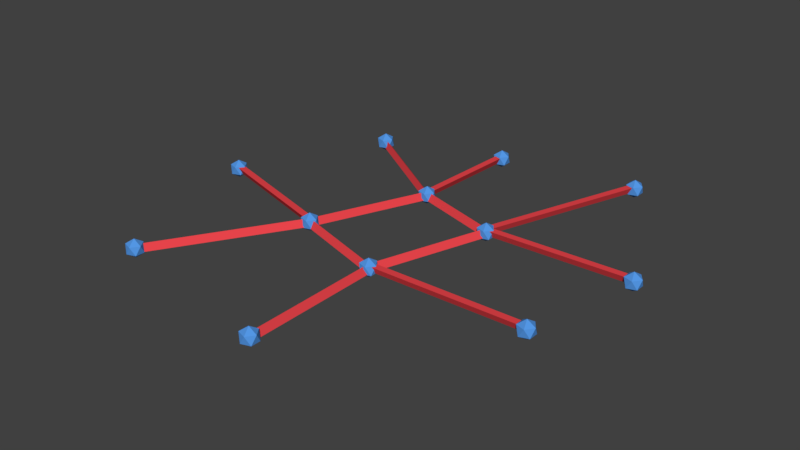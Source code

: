 # Source: crooked_sharp.blend  (saved by Blender 2.79.0; exported with 4.5.12 LTS)
import bpy
from mathutils import Matrix  # noqa: F401  (used for matrix-valued properties, if any)

bpy.ops.wm.read_factory_settings(use_empty=True)
scene = bpy.context.scene
scene.name = 'Scene'

# ---- collections
col_collection_1 = bpy.data.collections.new('Collection 1'); scene.collection.children.link(col_collection_1)

# ---- materials (node trees are filled in below, after node groups)
mat_m_joint_011 = bpy.data.materials.new('m_joint.011')
mat_m_joint_011.alpha_threshold = 0.0
mat_m_joint_011.use_transparent_shadow = False
mat_m_joint_011.diffuse_color = (0.09043, 0.3159, 0.8, 1.0)
mat_m_joint_011.roughness = 0.5
mat_m_joint_010 = bpy.data.materials.new('m_joint.010')
mat_m_joint_010.alpha_threshold = 0.0
mat_m_joint_010.use_transparent_shadow = False
mat_m_joint_010.diffuse_color = (0.09043, 0.3159, 0.8, 1.0)
mat_m_joint_010.roughness = 0.5
mat_m_joint_009 = bpy.data.materials.new('m_joint.009')
mat_m_joint_009.alpha_threshold = 0.0
mat_m_joint_009.use_transparent_shadow = False
mat_m_joint_009.diffuse_color = (0.09043, 0.3159, 0.8, 1.0)
mat_m_joint_009.roughness = 0.5
mat_m_joint_008 = bpy.data.materials.new('m_joint.008')
mat_m_joint_008.alpha_threshold = 0.0
mat_m_joint_008.use_transparent_shadow = False
mat_m_joint_008.diffuse_color = (0.09043, 0.3159, 0.8, 1.0)
mat_m_joint_008.roughness = 0.5
mat_m_joint_007 = bpy.data.materials.new('m_joint.007')
mat_m_joint_007.alpha_threshold = 0.0
mat_m_joint_007.use_transparent_shadow = False
mat_m_joint_007.diffuse_color = (0.09043, 0.3159, 0.8, 1.0)
mat_m_joint_007.roughness = 0.5
mat_m_bridge_010 = bpy.data.materials.new('m_bridge.010')
mat_m_bridge_010.alpha_threshold = 0.0
mat_m_bridge_010.use_transparent_shadow = False
mat_m_bridge_010.diffuse_color = (0.8336, 0.06034, 0.07191, 1.0)
mat_m_bridge_010.roughness = 0.5
mat_m_bridge_009 = bpy.data.materials.new('m_bridge.009')
mat_m_bridge_009.alpha_threshold = 0.0
mat_m_bridge_009.use_transparent_shadow = False
mat_m_bridge_009.diffuse_color = (0.8336, 0.06034, 0.07191, 1.0)
mat_m_bridge_009.roughness = 0.5
mat_m_joint_006 = bpy.data.materials.new('m_joint.006')
mat_m_joint_006.alpha_threshold = 0.0
mat_m_joint_006.use_transparent_shadow = False
mat_m_joint_006.diffuse_color = (0.09043, 0.3159, 0.8, 1.0)
mat_m_joint_006.roughness = 0.5
mat_m_joint_005 = bpy.data.materials.new('m_joint.005')
mat_m_joint_005.alpha_threshold = 0.0
mat_m_joint_005.use_transparent_shadow = False
mat_m_joint_005.diffuse_color = (0.09043, 0.3159, 0.8, 1.0)
mat_m_joint_005.roughness = 0.5
mat_m_joint_004 = bpy.data.materials.new('m_joint.004')
mat_m_joint_004.alpha_threshold = 0.0
mat_m_joint_004.use_transparent_shadow = False
mat_m_joint_004.diffuse_color = (0.09043, 0.3159, 0.8, 1.0)
mat_m_joint_004.roughness = 0.5
mat_m_bridge_012 = bpy.data.materials.new('m_bridge.012')
mat_m_bridge_012.alpha_threshold = 0.0
mat_m_bridge_012.use_transparent_shadow = False
mat_m_bridge_012.diffuse_color = (0.8336, 0.06034, 0.07191, 1.0)
mat_m_bridge_012.roughness = 0.5
mat_m_bridge_011 = bpy.data.materials.new('m_bridge.011')
mat_m_bridge_011.alpha_threshold = 0.0
mat_m_bridge_011.use_transparent_shadow = False
mat_m_bridge_011.diffuse_color = (0.8336, 0.06034, 0.07191, 1.0)
mat_m_bridge_011.roughness = 0.5
mat_m_bridge_008 = bpy.data.materials.new('m_bridge.008')
mat_m_bridge_008.alpha_threshold = 0.0
mat_m_bridge_008.use_transparent_shadow = False
mat_m_bridge_008.diffuse_color = (0.8336, 0.06034, 0.07191, 1.0)
mat_m_bridge_008.roughness = 0.5
mat_m_joint_003 = bpy.data.materials.new('m_joint.003')
mat_m_joint_003.alpha_threshold = 0.0
mat_m_joint_003.use_transparent_shadow = False
mat_m_joint_003.diffuse_color = (0.09043, 0.3159, 0.8, 1.0)
mat_m_joint_003.roughness = 0.5
mat_m_joint_002 = bpy.data.materials.new('m_joint.002')
mat_m_joint_002.alpha_threshold = 0.0
mat_m_joint_002.use_transparent_shadow = False
mat_m_joint_002.diffuse_color = (0.09043, 0.3159, 0.8, 1.0)
mat_m_joint_002.roughness = 0.5
mat_m_bridge_004 = bpy.data.materials.new('m_bridge.004')
mat_m_bridge_004.alpha_threshold = 0.0
mat_m_bridge_004.use_transparent_shadow = False
mat_m_bridge_004.diffuse_color = (0.8336, 0.06034, 0.07191, 1.0)
mat_m_bridge_004.roughness = 0.5
mat_m_bridge_003 = bpy.data.materials.new('m_bridge.003')
mat_m_bridge_003.alpha_threshold = 0.0
mat_m_bridge_003.use_transparent_shadow = False
mat_m_bridge_003.diffuse_color = (0.8336, 0.06034, 0.07191, 1.0)
mat_m_bridge_003.roughness = 0.5
mat_m_bridge_002 = bpy.data.materials.new('m_bridge.002')
mat_m_bridge_002.alpha_threshold = 0.0
mat_m_bridge_002.use_transparent_shadow = False
mat_m_bridge_002.diffuse_color = (0.8336, 0.06034, 0.07191, 1.0)
mat_m_bridge_002.roughness = 0.5
mat_m_joint_001 = bpy.data.materials.new('m_joint.001')
mat_m_joint_001.alpha_threshold = 0.0
mat_m_joint_001.use_transparent_shadow = False
mat_m_joint_001.diffuse_color = (0.09043, 0.3159, 0.8, 1.0)
mat_m_joint_001.roughness = 0.5
mat_m_bridge_006 = bpy.data.materials.new('m_bridge.006')
mat_m_bridge_006.alpha_threshold = 0.0
mat_m_bridge_006.use_transparent_shadow = False
mat_m_bridge_006.diffuse_color = (0.8336, 0.06034, 0.07191, 1.0)
mat_m_bridge_006.roughness = 0.5
mat_m_bridge_005 = bpy.data.materials.new('m_bridge.005')
mat_m_bridge_005.alpha_threshold = 0.0
mat_m_bridge_005.use_transparent_shadow = False
mat_m_bridge_005.diffuse_color = (0.8336, 0.06034, 0.07191, 1.0)
mat_m_bridge_005.roughness = 0.5
mat_m_bridge_001 = bpy.data.materials.new('m_bridge.001')
mat_m_bridge_001.alpha_threshold = 0.0
mat_m_bridge_001.use_transparent_shadow = False
mat_m_bridge_001.diffuse_color = (0.8336, 0.06034, 0.07191, 1.0)
mat_m_bridge_001.roughness = 0.5
mat_m_joint = bpy.data.materials.new('m_joint')
mat_m_joint.alpha_threshold = 0.0
mat_m_joint.use_transparent_shadow = False
mat_m_joint.diffuse_color = (0.09043, 0.3159, 0.8, 1.0)
mat_m_joint.roughness = 0.5
mat_m_bridge = bpy.data.materials.new('m_bridge')
mat_m_bridge.alpha_threshold = 0.0
mat_m_bridge.use_transparent_shadow = False
mat_m_bridge.diffuse_color = (0.8336, 0.06034, 0.07191, 1.0)
mat_m_bridge.roughness = 0.5

# ---- material node trees

# ---- world
world_world = bpy.data.worlds.new('World'); scene.world = world_world
world_world.color = (0.05088, 0.05088, 0.05088)
world_world.use_sun_shadow = False
world_world.sun_shadow_jitter_overblur = 0.0
world_world.cycles.sampling_method = 'MANUAL'

# ---- meshes
me_icosphere_011 = bpy.data.meshes.new('Icosphere.011')
me_icosphere_011.from_pydata([(0.0, 0.0, -0.8), (0.5789, -0.4206, -0.3578), (-0.2211, -0.6805, -0.3578), (-0.7155, 0.0, -0.3578), (-0.2211, 0.6805, -0.3578), (0.5789, 0.4206, -0.3578), (0.2211, -0.6805, 0.3578), (-0.5789, -0.4206, 0.3578), (-0.5789, 0.4206, 0.3578), (0.2211, 0.6805, 0.3578), (0.7155, 0.0, 0.3578), (0.0, 0.0, 0.8)], [], [(0, 1, 2), (1, 0, 5), (0, 2, 3), (0, 3, 4), (0, 4, 5), (1, 5, 10), (2, 1, 6), (3, 2, 7), (4, 3, 8), (5, 4, 9), (1, 10, 6), (2, 6, 7), (3, 7, 8), (4, 8, 9), (5, 9, 10), (6, 10, 11), (7, 6, 11), (8, 7, 11), (9, 8, 11), (10, 9, 11)])
me_icosphere_011.materials.append(mat_m_joint_011)
me_icosphere_011.use_remesh_preserve_volume = False
me_icosphere_011.use_remesh_preserve_attributes = False
me_icosphere_011.use_mirror_vertex_groups = False
me_icosphere_011.update()
me_icosphere_010 = bpy.data.meshes.new('Icosphere.010')
me_icosphere_010.from_pydata([(0.0, 0.0, -0.8), (0.5789, -0.4206, -0.3578), (-0.2211, -0.6805, -0.3578), (-0.7155, 0.0, -0.3578), (-0.2211, 0.6805, -0.3578), (0.5789, 0.4206, -0.3578), (0.2211, -0.6805, 0.3578), (-0.5789, -0.4206, 0.3578), (-0.5789, 0.4206, 0.3578), (0.2211, 0.6805, 0.3578), (0.7155, 0.0, 0.3578), (0.0, 0.0, 0.8)], [], [(0, 1, 2), (1, 0, 5), (0, 2, 3), (0, 3, 4), (0, 4, 5), (1, 5, 10), (2, 1, 6), (3, 2, 7), (4, 3, 8), (5, 4, 9), (1, 10, 6), (2, 6, 7), (3, 7, 8), (4, 8, 9), (5, 9, 10), (6, 10, 11), (7, 6, 11), (8, 7, 11), (9, 8, 11), (10, 9, 11)])
me_icosphere_010.materials.append(mat_m_joint_010)
me_icosphere_010.use_remesh_preserve_volume = False
me_icosphere_010.use_remesh_preserve_attributes = False
me_icosphere_010.use_mirror_vertex_groups = False
me_icosphere_010.update()
me_icosphere_009 = bpy.data.meshes.new('Icosphere.009')
me_icosphere_009.from_pydata([(0.0, 0.0, -0.8), (0.5789, -0.4206, -0.3578), (-0.2211, -0.6805, -0.3578), (-0.7155, 0.0, -0.3578), (-0.2211, 0.6805, -0.3578), (0.5789, 0.4206, -0.3578), (0.2211, -0.6805, 0.3578), (-0.5789, -0.4206, 0.3578), (-0.5789, 0.4206, 0.3578), (0.2211, 0.6805, 0.3578), (0.7155, 0.0, 0.3578), (0.0, 0.0, 0.8)], [], [(0, 1, 2), (1, 0, 5), (0, 2, 3), (0, 3, 4), (0, 4, 5), (1, 5, 10), (2, 1, 6), (3, 2, 7), (4, 3, 8), (5, 4, 9), (1, 10, 6), (2, 6, 7), (3, 7, 8), (4, 8, 9), (5, 9, 10), (6, 10, 11), (7, 6, 11), (8, 7, 11), (9, 8, 11), (10, 9, 11)])
me_icosphere_009.materials.append(mat_m_joint_009)
me_icosphere_009.use_remesh_preserve_volume = False
me_icosphere_009.use_remesh_preserve_attributes = False
me_icosphere_009.use_mirror_vertex_groups = False
me_icosphere_009.update()
me_icosphere_008 = bpy.data.meshes.new('Icosphere.008')
me_icosphere_008.from_pydata([(0.0, 0.0, -0.8), (0.5789, -0.4206, -0.3578), (-0.2211, -0.6805, -0.3578), (-0.7155, 0.0, -0.3578), (-0.2211, 0.6805, -0.3578), (0.5789, 0.4206, -0.3578), (0.2211, -0.6805, 0.3578), (-0.5789, -0.4206, 0.3578), (-0.5789, 0.4206, 0.3578), (0.2211, 0.6805, 0.3578), (0.7155, 0.0, 0.3578), (0.0, 0.0, 0.8)], [], [(0, 1, 2), (1, 0, 5), (0, 2, 3), (0, 3, 4), (0, 4, 5), (1, 5, 10), (2, 1, 6), (3, 2, 7), (4, 3, 8), (5, 4, 9), (1, 10, 6), (2, 6, 7), (3, 7, 8), (4, 8, 9), (5, 9, 10), (6, 10, 11), (7, 6, 11), (8, 7, 11), (9, 8, 11), (10, 9, 11)])
me_icosphere_008.materials.append(mat_m_joint_008)
me_icosphere_008.use_remesh_preserve_volume = False
me_icosphere_008.use_remesh_preserve_attributes = False
me_icosphere_008.use_mirror_vertex_groups = False
me_icosphere_008.update()
me_icosphere_007 = bpy.data.meshes.new('Icosphere.007')
me_icosphere_007.from_pydata([(0.0, 0.0, -0.8), (0.5789, -0.4206, -0.3578), (-0.2211, -0.6805, -0.3578), (-0.7155, 0.0, -0.3578), (-0.2211, 0.6805, -0.3578), (0.5789, 0.4206, -0.3578), (0.2211, -0.6805, 0.3578), (-0.5789, -0.4206, 0.3578), (-0.5789, 0.4206, 0.3578), (0.2211, 0.6805, 0.3578), (0.7155, 0.0, 0.3578), (0.0, 0.0, 0.8)], [], [(0, 1, 2), (1, 0, 5), (0, 2, 3), (0, 3, 4), (0, 4, 5), (1, 5, 10), (2, 1, 6), (3, 2, 7), (4, 3, 8), (5, 4, 9), (1, 10, 6), (2, 6, 7), (3, 7, 8), (4, 8, 9), (5, 9, 10), (6, 10, 11), (7, 6, 11), (8, 7, 11), (9, 8, 11), (10, 9, 11)])
me_icosphere_007.materials.append(mat_m_joint_007)
me_icosphere_007.use_remesh_preserve_volume = False
me_icosphere_007.use_remesh_preserve_attributes = False
me_icosphere_007.use_mirror_vertex_groups = False
me_icosphere_007.update()
me_cylinder_010 = bpy.data.meshes.new('Cylinder.010')
me_cylinder_010.from_pydata([(1.243e-16, 5.96e-08, -0.3031), (-1.865e-16, 5.0, -0.3031), (0.3031, 3.725e-09, 0.3031), (0.3031, 5.0, 0.3031), (-0.3031, 3.725e-09, 0.3031), (-0.3031, 5.0, 0.3031)], [], [(0, 1, 3, 2), (2, 3, 5, 4), (3, 1, 5), (4, 5, 1, 0), (0, 2, 4)])
me_cylinder_010.materials.append(mat_m_bridge_010)
me_cylinder_010.use_remesh_preserve_volume = False
me_cylinder_010.use_remesh_preserve_attributes = False
me_cylinder_010.use_mirror_vertex_groups = False
me_cylinder_010.update()
me_cylinder_009 = bpy.data.meshes.new('Cylinder.009')
me_cylinder_009.from_pydata([(1.243e-16, 5.96e-08, -0.3031), (-1.865e-16, 5.0, -0.3031), (0.3031, 3.725e-09, 0.3031), (0.3031, 5.0, 0.3031), (-0.3031, 3.725e-09, 0.3031), (-0.3031, 5.0, 0.3031)], [], [(0, 1, 3, 2), (2, 3, 5, 4), (3, 1, 5), (4, 5, 1, 0), (0, 2, 4)])
me_cylinder_009.materials.append(mat_m_bridge_009)
me_cylinder_009.use_remesh_preserve_volume = False
me_cylinder_009.use_remesh_preserve_attributes = False
me_cylinder_009.use_mirror_vertex_groups = False
me_cylinder_009.update()
me_icosphere_006 = bpy.data.meshes.new('Icosphere.006')
me_icosphere_006.from_pydata([(0.0, 0.0, -0.8), (0.5789, -0.4206, -0.3578), (-0.2211, -0.6805, -0.3578), (-0.7155, 0.0, -0.3578), (-0.2211, 0.6805, -0.3578), (0.5789, 0.4206, -0.3578), (0.2211, -0.6805, 0.3578), (-0.5789, -0.4206, 0.3578), (-0.5789, 0.4206, 0.3578), (0.2211, 0.6805, 0.3578), (0.7155, 0.0, 0.3578), (0.0, 0.0, 0.8)], [], [(0, 1, 2), (1, 0, 5), (0, 2, 3), (0, 3, 4), (0, 4, 5), (1, 5, 10), (2, 1, 6), (3, 2, 7), (4, 3, 8), (5, 4, 9), (1, 10, 6), (2, 6, 7), (3, 7, 8), (4, 8, 9), (5, 9, 10), (6, 10, 11), (7, 6, 11), (8, 7, 11), (9, 8, 11), (10, 9, 11)])
me_icosphere_006.materials.append(mat_m_joint_006)
me_icosphere_006.use_remesh_preserve_volume = False
me_icosphere_006.use_remesh_preserve_attributes = False
me_icosphere_006.use_mirror_vertex_groups = False
me_icosphere_006.update()
me_icosphere_005 = bpy.data.meshes.new('Icosphere.005')
me_icosphere_005.from_pydata([(0.0, 0.0, -0.8), (0.5789, -0.4206, -0.3578), (-0.2211, -0.6805, -0.3578), (-0.7155, 0.0, -0.3578), (-0.2211, 0.6805, -0.3578), (0.5789, 0.4206, -0.3578), (0.2211, -0.6805, 0.3578), (-0.5789, -0.4206, 0.3578), (-0.5789, 0.4206, 0.3578), (0.2211, 0.6805, 0.3578), (0.7155, 0.0, 0.3578), (0.0, 0.0, 0.8)], [], [(0, 1, 2), (1, 0, 5), (0, 2, 3), (0, 3, 4), (0, 4, 5), (1, 5, 10), (2, 1, 6), (3, 2, 7), (4, 3, 8), (5, 4, 9), (1, 10, 6), (2, 6, 7), (3, 7, 8), (4, 8, 9), (5, 9, 10), (6, 10, 11), (7, 6, 11), (8, 7, 11), (9, 8, 11), (10, 9, 11)])
me_icosphere_005.materials.append(mat_m_joint_005)
me_icosphere_005.use_remesh_preserve_volume = False
me_icosphere_005.use_remesh_preserve_attributes = False
me_icosphere_005.use_mirror_vertex_groups = False
me_icosphere_005.update()
me_icosphere_004 = bpy.data.meshes.new('Icosphere.004')
me_icosphere_004.from_pydata([(0.0, 0.0, -0.8), (0.5789, -0.4206, -0.3578), (-0.2211, -0.6805, -0.3578), (-0.7155, 0.0, -0.3578), (-0.2211, 0.6805, -0.3578), (0.5789, 0.4206, -0.3578), (0.2211, -0.6805, 0.3578), (-0.5789, -0.4206, 0.3578), (-0.5789, 0.4206, 0.3578), (0.2211, 0.6805, 0.3578), (0.7155, 0.0, 0.3578), (0.0, 0.0, 0.8)], [], [(0, 1, 2), (1, 0, 5), (0, 2, 3), (0, 3, 4), (0, 4, 5), (1, 5, 10), (2, 1, 6), (3, 2, 7), (4, 3, 8), (5, 4, 9), (1, 10, 6), (2, 6, 7), (3, 7, 8), (4, 8, 9), (5, 9, 10), (6, 10, 11), (7, 6, 11), (8, 7, 11), (9, 8, 11), (10, 9, 11)])
me_icosphere_004.materials.append(mat_m_joint_004)
me_icosphere_004.use_remesh_preserve_volume = False
me_icosphere_004.use_remesh_preserve_attributes = False
me_icosphere_004.use_mirror_vertex_groups = False
me_icosphere_004.update()
me_cylinder_012 = bpy.data.meshes.new('Cylinder.012')
me_cylinder_012.from_pydata([(1.243e-16, 5.96e-08, -0.3031), (-1.865e-16, 5.0, -0.3031), (0.3031, 3.725e-09, 0.3031), (0.3031, 5.0, 0.3031), (-0.3031, 3.725e-09, 0.3031), (-0.3031, 5.0, 0.3031)], [], [(0, 1, 3, 2), (2, 3, 5, 4), (3, 1, 5), (4, 5, 1, 0), (0, 2, 4)])
me_cylinder_012.materials.append(mat_m_bridge_012)
me_cylinder_012.use_remesh_preserve_volume = False
me_cylinder_012.use_remesh_preserve_attributes = False
me_cylinder_012.use_mirror_vertex_groups = False
me_cylinder_012.update()
me_cylinder_011 = bpy.data.meshes.new('Cylinder.011')
me_cylinder_011.from_pydata([(1.243e-16, 5.96e-08, -0.3031), (-1.865e-16, 5.0, -0.3031), (0.3031, 3.725e-09, 0.3031), (0.3031, 5.0, 0.3031), (-0.3031, 3.725e-09, 0.3031), (-0.3031, 5.0, 0.3031)], [], [(0, 1, 3, 2), (2, 3, 5, 4), (3, 1, 5), (4, 5, 1, 0), (0, 2, 4)])
me_cylinder_011.materials.append(mat_m_bridge_011)
me_cylinder_011.use_remesh_preserve_volume = False
me_cylinder_011.use_remesh_preserve_attributes = False
me_cylinder_011.use_mirror_vertex_groups = False
me_cylinder_011.update()
me_cylinder_008 = bpy.data.meshes.new('Cylinder.008')
me_cylinder_008.from_pydata([(1.243e-16, 5.96e-08, -0.3031), (-1.865e-16, 5.0, -0.3031), (0.3031, 3.725e-09, 0.3031), (0.3031, 5.0, 0.3031), (-0.3031, 3.725e-09, 0.3031), (-0.3031, 5.0, 0.3031)], [], [(0, 1, 3, 2), (2, 3, 5, 4), (3, 1, 5), (4, 5, 1, 0), (0, 2, 4)])
me_cylinder_008.materials.append(mat_m_bridge_008)
me_cylinder_008.use_remesh_preserve_volume = False
me_cylinder_008.use_remesh_preserve_attributes = False
me_cylinder_008.use_mirror_vertex_groups = False
me_cylinder_008.update()
me_icosphere_003 = bpy.data.meshes.new('Icosphere.003')
me_icosphere_003.from_pydata([(0.0, 0.0, -0.8), (0.5789, -0.4206, -0.3578), (-0.2211, -0.6805, -0.3578), (-0.7155, 0.0, -0.3578), (-0.2211, 0.6805, -0.3578), (0.5789, 0.4206, -0.3578), (0.2211, -0.6805, 0.3578), (-0.5789, -0.4206, 0.3578), (-0.5789, 0.4206, 0.3578), (0.2211, 0.6805, 0.3578), (0.7155, 0.0, 0.3578), (0.0, 0.0, 0.8)], [], [(0, 1, 2), (1, 0, 5), (0, 2, 3), (0, 3, 4), (0, 4, 5), (1, 5, 10), (2, 1, 6), (3, 2, 7), (4, 3, 8), (5, 4, 9), (1, 10, 6), (2, 6, 7), (3, 7, 8), (4, 8, 9), (5, 9, 10), (6, 10, 11), (7, 6, 11), (8, 7, 11), (9, 8, 11), (10, 9, 11)])
me_icosphere_003.materials.append(mat_m_joint_003)
me_icosphere_003.use_remesh_preserve_volume = False
me_icosphere_003.use_remesh_preserve_attributes = False
me_icosphere_003.use_mirror_vertex_groups = False
me_icosphere_003.update()
me_icosphere_002 = bpy.data.meshes.new('Icosphere.002')
me_icosphere_002.from_pydata([(0.0, 0.0, -0.8), (0.5789, -0.4206, -0.3578), (-0.2211, -0.6805, -0.3578), (-0.7155, 0.0, -0.3578), (-0.2211, 0.6805, -0.3578), (0.5789, 0.4206, -0.3578), (0.2211, -0.6805, 0.3578), (-0.5789, -0.4206, 0.3578), (-0.5789, 0.4206, 0.3578), (0.2211, 0.6805, 0.3578), (0.7155, 0.0, 0.3578), (0.0, 0.0, 0.8)], [], [(0, 1, 2), (1, 0, 5), (0, 2, 3), (0, 3, 4), (0, 4, 5), (1, 5, 10), (2, 1, 6), (3, 2, 7), (4, 3, 8), (5, 4, 9), (1, 10, 6), (2, 6, 7), (3, 7, 8), (4, 8, 9), (5, 9, 10), (6, 10, 11), (7, 6, 11), (8, 7, 11), (9, 8, 11), (10, 9, 11)])
me_icosphere_002.materials.append(mat_m_joint_002)
me_icosphere_002.use_remesh_preserve_volume = False
me_icosphere_002.use_remesh_preserve_attributes = False
me_icosphere_002.use_mirror_vertex_groups = False
me_icosphere_002.update()
me_cylinder_004 = bpy.data.meshes.new('Cylinder.004')
me_cylinder_004.from_pydata([(1.243e-16, 5.96e-08, -0.3031), (-1.865e-16, 5.0, -0.3031), (0.3031, 3.725e-09, 0.3031), (0.3031, 5.0, 0.3031), (-0.3031, 3.725e-09, 0.3031), (-0.3031, 5.0, 0.3031)], [], [(0, 1, 3, 2), (2, 3, 5, 4), (3, 1, 5), (4, 5, 1, 0), (0, 2, 4)])
me_cylinder_004.materials.append(mat_m_bridge_004)
me_cylinder_004.use_remesh_preserve_volume = False
me_cylinder_004.use_remesh_preserve_attributes = False
me_cylinder_004.use_mirror_vertex_groups = False
me_cylinder_004.update()
me_cylinder_003 = bpy.data.meshes.new('Cylinder.003')
me_cylinder_003.from_pydata([(1.243e-16, 5.96e-08, -0.3031), (-1.865e-16, 5.0, -0.3031), (0.3031, 3.725e-09, 0.3031), (0.3031, 5.0, 0.3031), (-0.3031, 3.725e-09, 0.3031), (-0.3031, 5.0, 0.3031)], [], [(0, 1, 3, 2), (2, 3, 5, 4), (3, 1, 5), (4, 5, 1, 0), (0, 2, 4)])
me_cylinder_003.materials.append(mat_m_bridge_003)
me_cylinder_003.use_remesh_preserve_volume = False
me_cylinder_003.use_remesh_preserve_attributes = False
me_cylinder_003.use_mirror_vertex_groups = False
me_cylinder_003.update()
me_cylinder_002 = bpy.data.meshes.new('Cylinder.002')
me_cylinder_002.from_pydata([(1.243e-16, 5.96e-08, -0.3031), (-1.865e-16, 5.0, -0.3031), (0.3031, 3.725e-09, 0.3031), (0.3031, 5.0, 0.3031), (-0.3031, 3.725e-09, 0.3031), (-0.3031, 5.0, 0.3031)], [], [(0, 1, 3, 2), (2, 3, 5, 4), (3, 1, 5), (4, 5, 1, 0), (0, 2, 4)])
me_cylinder_002.materials.append(mat_m_bridge_002)
me_cylinder_002.use_remesh_preserve_volume = False
me_cylinder_002.use_remesh_preserve_attributes = False
me_cylinder_002.use_mirror_vertex_groups = False
me_cylinder_002.update()
me_icosphere_001 = bpy.data.meshes.new('Icosphere.001')
me_icosphere_001.from_pydata([(0.0, 0.0, -0.8), (0.5789, -0.4206, -0.3578), (-0.2211, -0.6805, -0.3578), (-0.7155, 0.0, -0.3578), (-0.2211, 0.6805, -0.3578), (0.5789, 0.4206, -0.3578), (0.2211, -0.6805, 0.3578), (-0.5789, -0.4206, 0.3578), (-0.5789, 0.4206, 0.3578), (0.2211, 0.6805, 0.3578), (0.7155, 0.0, 0.3578), (0.0, 0.0, 0.8)], [], [(0, 1, 2), (1, 0, 5), (0, 2, 3), (0, 3, 4), (0, 4, 5), (1, 5, 10), (2, 1, 6), (3, 2, 7), (4, 3, 8), (5, 4, 9), (1, 10, 6), (2, 6, 7), (3, 7, 8), (4, 8, 9), (5, 9, 10), (6, 10, 11), (7, 6, 11), (8, 7, 11), (9, 8, 11), (10, 9, 11)])
me_icosphere_001.materials.append(mat_m_joint_001)
me_icosphere_001.use_remesh_preserve_volume = False
me_icosphere_001.use_remesh_preserve_attributes = False
me_icosphere_001.use_mirror_vertex_groups = False
me_icosphere_001.update()
me_cylinder_006 = bpy.data.meshes.new('Cylinder.006')
me_cylinder_006.from_pydata([(1.243e-16, 5.96e-08, -0.3031), (-1.865e-16, 5.0, -0.3031), (0.3031, 3.725e-09, 0.3031), (0.3031, 5.0, 0.3031), (-0.3031, 3.725e-09, 0.3031), (-0.3031, 5.0, 0.3031)], [], [(0, 1, 3, 2), (2, 3, 5, 4), (3, 1, 5), (4, 5, 1, 0), (0, 2, 4)])
me_cylinder_006.materials.append(mat_m_bridge_006)
me_cylinder_006.use_remesh_preserve_volume = False
me_cylinder_006.use_remesh_preserve_attributes = False
me_cylinder_006.use_mirror_vertex_groups = False
me_cylinder_006.update()
me_cylinder_005 = bpy.data.meshes.new('Cylinder.005')
me_cylinder_005.from_pydata([(1.243e-16, 5.96e-08, -0.3031), (-1.865e-16, 5.0, -0.3031), (0.3031, 3.725e-09, 0.3031), (0.3031, 5.0, 0.3031), (-0.3031, 3.725e-09, 0.3031), (-0.3031, 5.0, 0.3031)], [], [(0, 1, 3, 2), (2, 3, 5, 4), (3, 1, 5), (4, 5, 1, 0), (0, 2, 4)])
me_cylinder_005.materials.append(mat_m_bridge_005)
me_cylinder_005.use_remesh_preserve_volume = False
me_cylinder_005.use_remesh_preserve_attributes = False
me_cylinder_005.use_mirror_vertex_groups = False
me_cylinder_005.update()
me_cylinder_001 = bpy.data.meshes.new('Cylinder.001')
me_cylinder_001.from_pydata([(1.243e-16, 5.96e-08, -0.3031), (-1.865e-16, 5.0, -0.3031), (0.3031, 3.725e-09, 0.3031), (0.3031, 5.0, 0.3031), (-0.3031, 3.725e-09, 0.3031), (-0.3031, 5.0, 0.3031)], [], [(0, 1, 3, 2), (2, 3, 5, 4), (3, 1, 5), (4, 5, 1, 0), (0, 2, 4)])
me_cylinder_001.materials.append(mat_m_bridge_001)
me_cylinder_001.use_remesh_preserve_volume = False
me_cylinder_001.use_remesh_preserve_attributes = False
me_cylinder_001.use_mirror_vertex_groups = False
me_cylinder_001.update()
me_icosphere = bpy.data.meshes.new('Icosphere')
me_icosphere.from_pydata([(0.0, 0.0, -0.8), (0.5789, -0.4206, -0.3578), (-0.2211, -0.6805, -0.3578), (-0.7155, 0.0, -0.3578), (-0.2211, 0.6805, -0.3578), (0.5789, 0.4206, -0.3578), (0.2211, -0.6805, 0.3578), (-0.5789, -0.4206, 0.3578), (-0.5789, 0.4206, 0.3578), (0.2211, 0.6805, 0.3578), (0.7155, 0.0, 0.3578), (0.0, 0.0, 0.8)], [], [(0, 1, 2), (1, 0, 5), (0, 2, 3), (0, 3, 4), (0, 4, 5), (1, 5, 10), (2, 1, 6), (3, 2, 7), (4, 3, 8), (5, 4, 9), (1, 10, 6), (2, 6, 7), (3, 7, 8), (4, 8, 9), (5, 9, 10), (6, 10, 11), (7, 6, 11), (8, 7, 11), (9, 8, 11), (10, 9, 11)])
me_icosphere.materials.append(mat_m_joint)
me_icosphere.use_remesh_preserve_volume = False
me_icosphere.use_remesh_preserve_attributes = False
me_icosphere.use_mirror_vertex_groups = False
me_icosphere.update()
me_cylinder = bpy.data.meshes.new('Cylinder')
me_cylinder.from_pydata([(1.243e-16, 5.96e-08, -0.3031), (-1.865e-16, 5.0, -0.3031), (0.3031, 3.725e-09, 0.3031), (0.3031, 5.0, 0.3031), (-0.3031, 3.725e-09, 0.3031), (-0.3031, 5.0, 0.3031)], [], [(0, 1, 3, 2), (2, 3, 5, 4), (3, 1, 5), (4, 5, 1, 0), (0, 2, 4)])
me_cylinder.materials.append(mat_m_bridge)
me_cylinder.use_remesh_preserve_volume = False
me_cylinder.use_remesh_preserve_attributes = False
me_cylinder.use_mirror_vertex_groups = False
me_cylinder.update()

# ---- objects
ob_pg_network_004 = bpy.data.objects.new('pg_network.004', None)
ob_joint_011 = bpy.data.objects.new('joint.011', me_icosphere_011)
ob_joint_010 = bpy.data.objects.new('joint.010', me_icosphere_010)
ob_joint_009 = bpy.data.objects.new('joint.009', me_icosphere_009)
ob_joint_008 = bpy.data.objects.new('joint.008', me_icosphere_008)
ob_joint_007 = bpy.data.objects.new('joint.007', me_icosphere_007)
ob_bridge_010 = bpy.data.objects.new('bridge.010', me_cylinder_010)
ob_bridge_009 = bpy.data.objects.new('bridge.009', me_cylinder_009)
ob_joint_006 = bpy.data.objects.new('joint.006', me_icosphere_006)
ob_joint_005 = bpy.data.objects.new('joint.005', me_icosphere_005)
ob_joint_004 = bpy.data.objects.new('joint.004', me_icosphere_004)
ob_bridge_012 = bpy.data.objects.new('bridge.012', me_cylinder_012)
ob_bridge_011 = bpy.data.objects.new('bridge.011', me_cylinder_011)
ob_bridge_008 = bpy.data.objects.new('bridge.008', me_cylinder_008)
ob_joint_003 = bpy.data.objects.new('joint.003', me_icosphere_003)
ob_joint_002 = bpy.data.objects.new('joint.002', me_icosphere_002)
ob_bridge_004 = bpy.data.objects.new('bridge.004', me_cylinder_004)
ob_bridge_003 = bpy.data.objects.new('bridge.003', me_cylinder_003)
ob_bridge_002 = bpy.data.objects.new('bridge.002', me_cylinder_002)
ob_joint_001 = bpy.data.objects.new('joint.001', me_icosphere_001)
ob_bridge_006 = bpy.data.objects.new('bridge.006', me_cylinder_006)
ob_bridge_005 = bpy.data.objects.new('bridge.005', me_cylinder_005)
ob_bridge_001 = bpy.data.objects.new('bridge.001', me_cylinder_001)
ob_joint = bpy.data.objects.new('joint', me_icosphere)
ob_bridge = bpy.data.objects.new('bridge', me_cylinder)

# ---- transforms, parenting, visibility, modifiers, constraints
ob_pg_network_004.location = (3.11, 1.715, -0.9244)
ob_pg_network_004.empty_display_type = 'ARROWS'
ob_pg_network_004.empty_image_offset = (0.0, 0.0)
ob_pg_network_004.lineart.crease_threshold = 0.0
ob_joint_011.parent = ob_pg_network_004
ob_joint_011.location = (0.9262, -22.63, -0.07564)
ob_joint_011.lineart.crease_threshold = 0.0
ob_joint_010.parent = ob_pg_network_004
ob_joint_010.location = (14.45, -10.25, -0.07564)
ob_joint_010.lineart.crease_threshold = 0.0
ob_joint_009.parent = ob_pg_network_004
ob_joint_009.location = (-14.69, -19.71, -0.07564)
ob_joint_009.lineart.crease_threshold = 0.0
ob_joint_008.parent = ob_pg_network_004
ob_joint_008.location = (-19.47, -4.593, -0.07564)
ob_joint_008.lineart.crease_threshold = 0.0
ob_joint_007.parent = ob_pg_network_004
ob_joint_007.location = (-7.588, -8.068, -0.07564)
ob_joint_007.lineart.crease_threshold = 0.0
ob_bridge_010.parent = ob_joint_009
ob_bridge_010.location = (0.0, 0.0, 0.0)
ob_bridge_010.lock_location = (True, True, True)
ob_bridge_010.lock_rotation = (True, True, True)
ob_bridge_010.lock_scale = (True, True, True)
ob_bridge_010.lineart.crease_threshold = 0.0
_c = ob_bridge_010.constraints.new('COPY_LOCATION'); _c.name = 'Copy Location'
_c.active = False
_c.target = ob_joint_007
_c = ob_bridge_010.constraints.new('COPY_ROTATION'); _c.name = 'Copy Rotation'
_c.active = False
_c.target = ob_joint_007
_c = ob_bridge_010.constraints.new('STRETCH_TO'); _c.name = 'Stretch To'
_c.target = ob_joint_009
_c.keep_axis = 'PLANE_X'
_c.rest_length = 5.0
_c.bulge = 0.0
ob_bridge_009.parent = ob_joint_008
ob_bridge_009.location = (0.0, 0.0, 0.0)
ob_bridge_009.lock_location = (True, True, True)
ob_bridge_009.lock_rotation = (True, True, True)
ob_bridge_009.lock_scale = (True, True, True)
ob_bridge_009.lineart.crease_threshold = 0.0
_c = ob_bridge_009.constraints.new('COPY_LOCATION'); _c.name = 'Copy Location'
_c.target = ob_joint_007
_c = ob_bridge_009.constraints.new('COPY_ROTATION'); _c.name = 'Copy Rotation'
_c.target = ob_joint_007
_c = ob_bridge_009.constraints.new('STRETCH_TO'); _c.name = 'Stretch To'
_c.target = ob_joint_008
_c.keep_axis = 'PLANE_X'
_c.rest_length = 5.0
_c.bulge = 0.0
ob_joint_006.parent = ob_pg_network_004
ob_joint_006.location = (-3.072, 11.79, -0.07564)
ob_joint_006.lineart.crease_threshold = 0.0
ob_joint_005.parent = ob_pg_network_004
ob_joint_005.location = (9.118, 13.78, -0.07564)
ob_joint_005.lineart.crease_threshold = 0.0
ob_joint_004.parent = ob_pg_network_004
ob_joint_004.location = (0.8595, -10.65, -0.07564)
ob_joint_004.lineart.crease_threshold = 0.0
ob_bridge_012.parent = ob_joint_011
ob_bridge_012.location = (0.0, 0.0, 0.0)
ob_bridge_012.lock_location = (True, True, True)
ob_bridge_012.lock_rotation = (True, True, True)
ob_bridge_012.lock_scale = (True, True, True)
ob_bridge_012.lineart.crease_threshold = 0.0
_c = ob_bridge_012.constraints.new('COPY_LOCATION'); _c.name = 'Copy Location'
_c.target = ob_joint_004
_c = ob_bridge_012.constraints.new('COPY_ROTATION'); _c.name = 'Copy Rotation'
_c.target = ob_joint_004
_c = ob_bridge_012.constraints.new('STRETCH_TO'); _c.name = 'Stretch To'
_c.target = ob_joint_011
_c.keep_axis = 'PLANE_X'
_c.rest_length = 5.0
_c.bulge = 0.0
ob_bridge_011.parent = ob_joint_010
ob_bridge_011.location = (0.0, 0.0, 0.0)
ob_bridge_011.lock_location = (True, True, True)
ob_bridge_011.lock_rotation = (True, True, True)
ob_bridge_011.lock_scale = (True, True, True)
ob_bridge_011.lineart.crease_threshold = 0.0
_c = ob_bridge_011.constraints.new('COPY_LOCATION'); _c.name = 'Copy Location'
_c.target = ob_joint_004
_c = ob_bridge_011.constraints.new('COPY_ROTATION'); _c.name = 'Copy Rotation'
_c.target = ob_joint_004
_c = ob_bridge_011.constraints.new('STRETCH_TO'); _c.name = 'Stretch To'
_c.target = ob_joint_010
_c.keep_axis = 'PLANE_X'
_c.rest_length = 5.0
_c.bulge = 0.0
ob_bridge_008.parent = ob_joint_004
ob_bridge_008.location = (0.0, 0.0, 0.0)
ob_bridge_008.lock_location = (True, True, True)
ob_bridge_008.lock_rotation = (True, True, True)
ob_bridge_008.lock_scale = (True, True, True)
ob_bridge_008.lineart.crease_threshold = 0.0
_c = ob_bridge_008.constraints.new('COPY_LOCATION'); _c.name = 'Copy Location'
_c.target = ob_joint_007
_c = ob_bridge_008.constraints.new('COPY_ROTATION'); _c.name = 'Copy Rotation'
_c.target = ob_joint_007
_c = ob_bridge_008.constraints.new('STRETCH_TO'); _c.name = 'Stretch To'
_c.target = ob_joint_004
_c.keep_axis = 'PLANE_X'
_c.rest_length = 5.0
_c.bulge = 0.0
ob_joint_003.parent = ob_pg_network_004
ob_joint_003.location = (16.76, -0.07962, -0.07564)
ob_joint_003.lineart.crease_threshold = 0.0
ob_joint_002.parent = ob_pg_network_004
ob_joint_002.location = (4.138, -0.5855, -0.07564)
ob_joint_002.lineart.crease_threshold = 0.0
ob_bridge_004.parent = ob_joint_005
ob_bridge_004.location = (0.0, 0.0, 0.0)
ob_bridge_004.lock_location = (True, True, True)
ob_bridge_004.lock_rotation = (True, True, True)
ob_bridge_004.lock_scale = (True, True, True)
ob_bridge_004.lineart.crease_threshold = 0.0
_c = ob_bridge_004.constraints.new('COPY_LOCATION'); _c.name = 'Copy Location'
_c.target = ob_joint_002
_c = ob_bridge_004.constraints.new('COPY_ROTATION'); _c.name = 'Copy Rotation'
_c.target = ob_joint_002
_c = ob_bridge_004.constraints.new('STRETCH_TO'); _c.name = 'Stretch To'
_c.target = ob_joint_005
_c.keep_axis = 'PLANE_X'
_c.rest_length = 5.0
_c.bulge = 0.0
ob_bridge_003.parent = ob_joint_004
ob_bridge_003.location = (0.0, 0.0, 0.0)
ob_bridge_003.lock_location = (True, True, True)
ob_bridge_003.lock_rotation = (True, True, True)
ob_bridge_003.lock_scale = (True, True, True)
ob_bridge_003.lineart.crease_threshold = 0.0
_c = ob_bridge_003.constraints.new('COPY_LOCATION'); _c.name = 'Copy Location'
_c.target = ob_joint_002
_c = ob_bridge_003.constraints.new('COPY_ROTATION'); _c.name = 'Copy Rotation'
_c.target = ob_joint_002
_c = ob_bridge_003.constraints.new('STRETCH_TO'); _c.name = 'Stretch To'
_c.target = ob_joint_004
_c.keep_axis = 'PLANE_X'
_c.rest_length = 5.0
_c.bulge = 0.0
ob_bridge_002.parent = ob_joint_003
ob_bridge_002.location = (0.0, 0.0, 0.0)
ob_bridge_002.lock_location = (True, True, True)
ob_bridge_002.lock_rotation = (True, True, True)
ob_bridge_002.lock_scale = (True, True, True)
ob_bridge_002.lineart.crease_threshold = 0.0
_c = ob_bridge_002.constraints.new('COPY_LOCATION'); _c.name = 'Copy Location'
_c.target = ob_joint_002
_c = ob_bridge_002.constraints.new('COPY_ROTATION'); _c.name = 'Copy Rotation'
_c.target = ob_joint_002
_c = ob_bridge_002.constraints.new('STRETCH_TO'); _c.name = 'Stretch To'
_c.target = ob_joint_003
_c.keep_axis = 'PLANE_X'
_c.rest_length = 5.0
_c.bulge = 0.0
ob_joint_001.parent = ob_pg_network_004
ob_joint_001.location = (-3.783, 2.026, -0.2731)
ob_joint_001.lineart.crease_threshold = 0.0
ob_bridge_006.parent = ob_joint_007
ob_bridge_006.location = (0.0, 0.0, 0.0)
ob_bridge_006.lock_location = (True, True, True)
ob_bridge_006.lock_rotation = (True, True, True)
ob_bridge_006.lock_scale = (True, True, True)
ob_bridge_006.lineart.crease_threshold = 0.0
_c = ob_bridge_006.constraints.new('COPY_LOCATION'); _c.name = 'Copy Location'
_c.target = ob_joint_001
_c = ob_bridge_006.constraints.new('COPY_ROTATION'); _c.name = 'Copy Rotation'
_c.target = ob_joint_001
_c = ob_bridge_006.constraints.new('STRETCH_TO'); _c.name = 'Stretch To'
_c.target = ob_joint_007
_c.keep_axis = 'PLANE_X'
_c.rest_length = 5.0
_c.bulge = 0.0
ob_bridge_005.parent = ob_joint_006
ob_bridge_005.location = (0.0, 0.0, 0.0)
ob_bridge_005.lock_location = (True, True, True)
ob_bridge_005.lock_rotation = (True, True, True)
ob_bridge_005.lock_scale = (True, True, True)
ob_bridge_005.lineart.crease_threshold = 0.0
_c = ob_bridge_005.constraints.new('COPY_LOCATION'); _c.name = 'Copy Location'
_c.target = ob_joint_001
_c = ob_bridge_005.constraints.new('COPY_ROTATION'); _c.name = 'Copy Rotation'
_c.target = ob_joint_001
_c = ob_bridge_005.constraints.new('STRETCH_TO'); _c.name = 'Stretch To'
_c.target = ob_joint_006
_c.keep_axis = 'PLANE_X'
_c.rest_length = 5.0
_c.bulge = 0.0
ob_bridge_001.parent = ob_joint_002
ob_bridge_001.location = (0.0, 0.0, 0.0)
ob_bridge_001.lock_location = (True, True, True)
ob_bridge_001.lock_rotation = (True, True, True)
ob_bridge_001.lock_scale = (True, True, True)
ob_bridge_001.lineart.crease_threshold = 0.0
_c = ob_bridge_001.constraints.new('COPY_LOCATION'); _c.name = 'Copy Location'
_c.target = ob_joint_001
_c = ob_bridge_001.constraints.new('COPY_ROTATION'); _c.name = 'Copy Rotation'
_c.target = ob_joint_001
_c = ob_bridge_001.constraints.new('STRETCH_TO'); _c.name = 'Stretch To'
_c.target = ob_joint_002
_c.keep_axis = 'PLANE_X'
_c.rest_length = 5.0
_c.bulge = 0.0
ob_joint.parent = ob_pg_network_004
ob_joint.location = (-12.26, 6.695, 0.7269)
ob_joint.lineart.crease_threshold = 0.0
ob_bridge.parent = ob_joint_001
ob_bridge.location = (0.0, 0.0, 0.0)
ob_bridge.lock_location = (True, True, True)
ob_bridge.lock_rotation = (True, True, True)
ob_bridge.lock_scale = (True, True, True)
ob_bridge.lineart.crease_threshold = 0.0
_c = ob_bridge.constraints.new('COPY_LOCATION'); _c.name = 'Copy Location'
_c.target = ob_joint
_c = ob_bridge.constraints.new('COPY_ROTATION'); _c.name = 'Copy Rotation'
_c.target = ob_joint
_c = ob_bridge.constraints.new('STRETCH_TO'); _c.name = 'Stretch To'
_c.target = ob_joint_001
_c.keep_axis = 'PLANE_X'
_c.rest_length = 5.0
_c.bulge = 0.0

# ---- collection membership
col_collection_1.objects.link(ob_pg_network_004)
col_collection_1.objects.link(ob_joint_011)
col_collection_1.objects.link(ob_joint_010)
col_collection_1.objects.link(ob_joint_009)
col_collection_1.objects.link(ob_joint_008)
col_collection_1.objects.link(ob_joint_007)
col_collection_1.objects.link(ob_bridge_010)
col_collection_1.objects.link(ob_bridge_009)
col_collection_1.objects.link(ob_joint_006)
col_collection_1.objects.link(ob_joint_005)
col_collection_1.objects.link(ob_joint_004)
col_collection_1.objects.link(ob_bridge_012)
col_collection_1.objects.link(ob_bridge_011)
col_collection_1.objects.link(ob_bridge_008)
col_collection_1.objects.link(ob_joint_003)
col_collection_1.objects.link(ob_joint_002)
col_collection_1.objects.link(ob_bridge_004)
col_collection_1.objects.link(ob_bridge_003)
col_collection_1.objects.link(ob_bridge_002)
col_collection_1.objects.link(ob_joint_001)
col_collection_1.objects.link(ob_bridge_006)
col_collection_1.objects.link(ob_bridge_005)
col_collection_1.objects.link(ob_bridge_001)
col_collection_1.objects.link(ob_joint)
col_collection_1.objects.link(ob_bridge)

# ---- scene / render settings (as saved in the file)
scene.frame_start = 1; scene.frame_end = 250; scene.frame_set(3)
scene.render.engine = 'BLENDER_EEVEE_NEXT'
scene.render.resolution_percentage = 50
scene.render.dither_intensity = 0.0
scene.cycles.use_denoising = False
scene.cycles.samples = 128
scene.cycles.sampling_pattern = 'TABULATED_SOBOL'
scene.cycles.use_adaptive_sampling = False
scene.cycles.use_light_tree = False
scene.cycles.blur_glossy = 0.0
scene.cycles.sample_clamp_indirect = 0.0
scene.view_settings.view_transform = 'Standard'
bpy.context.view_layer.update()

# ---- added for rendering (the .blend has no active camera and no usable light): camera, sun
cam_auto = bpy.data.cameras.new('AutoCamera')
cam_auto.lens = 50.0
cam_auto.sensor_width = 36.0
cam_auto.clip_end = 1000.0
ob_auto_camera = bpy.data.objects.new('AutoCamera', cam_auto)
scene.collection.objects.link(ob_auto_camera)
ob_auto_camera.location = (51.1659, -62.0004, 38.8284)
ob_auto_camera.rotation_euler = (1.09748, -7.21219e-08, 0.694738)
scene.camera = ob_auto_camera
light_auto_sun = bpy.data.lights.new('AutoSun', 'SUN')
light_auto_sun.energy = 3.0
light_auto_sun.angle = 0.0523599
ob_auto_sun = bpy.data.objects.new('AutoSun', light_auto_sun)
scene.collection.objects.link(ob_auto_sun)
ob_auto_sun.rotation_euler = (0.872665, 0.174533, 0.523599)
bpy.context.view_layer.update()
